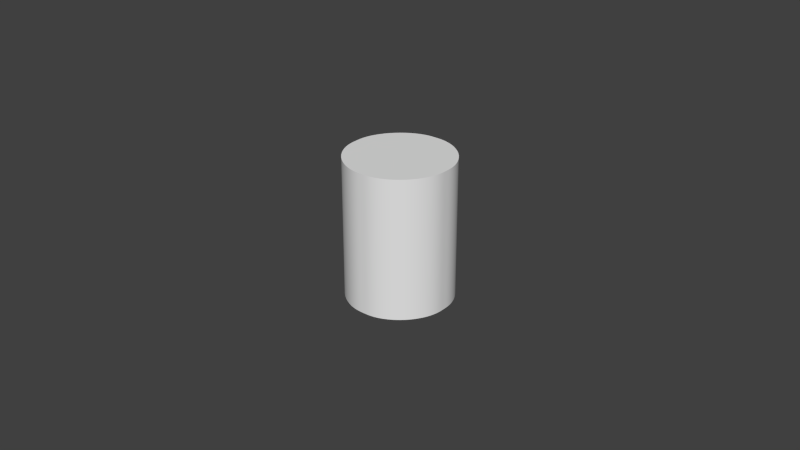 # Source: Circular_X-Sections_1.0mm_-_10.0mm_MASTER.blend  (saved by Blender 2.74.0; exported with 4.5.12 LTS)
import bpy
from mathutils import Matrix  # noqa: F401  (used for matrix-valued properties, if any)

bpy.ops.wm.read_factory_settings(use_empty=True)
scene = bpy.context.scene
scene.name = 'Scene'

# ---- collections
col_collection_1 = bpy.data.collections.new('Collection 1'); scene.collection.children.link(col_collection_1)

# ---- world
world_world = bpy.data.worlds.new('World'); scene.world = world_world
world_world.use_nodes = True; world_world.node_tree.nodes.clear()
_N = world_world.node_tree.nodes; _L = world_world.node_tree.links
n0 = _N.new('ShaderNodeOutputWorld'); n0.name = 'World Output'; n0.location = (300, 300)
n1 = _N.new('ShaderNodeBackground'); n1.name = 'Background'; n1.location = (10, 300)
n1.inputs[0].default_value = (0.05088, 0.05088, 0.05088, 1.0)
_L.new(n1.outputs[0], n0.inputs[0])
n0.is_active_output = True
world_world.color = (0.05088, 0.05088, 0.05088)
world_world.use_sun_shadow = False
world_world.sun_shadow_jitter_overblur = 0.0
world_world.cycles.sampling_method = 'MANUAL'
world_world.cycles.sample_map_resolution = 256

# ---- curves / text
cu_nurbscircle_063 = bpy.data.curves.new('NurbsCircle.063', 'CURVE')
cu_nurbscircle_063.dimensions = '3D'
_sp = cu_nurbscircle_063.splines.new('NURBS'); _sp.points.add(7)
_sp.points.foreach_set('co', [0.0, -0.4, 0.0, 1.0, -0.4, -0.4, 0.0, 0.3536, -0.4, 0.0, 0.0, 1.0, -0.4, 0.4, 0.0, 0.3536, 0.0, 0.4, 0.0, 1.0, 0.4, 0.4, 0.0, 0.3536, 0.4, 0.0, 0.0, 1.0, 0.4, -0.4, 0.0, 0.3536])
_sp.order_v = 0
_sp.use_cyclic_u = True
cu_nurbscircle_063.use_path = True
cu_nurbscircle_063.use_path_clamp = True
cu_nurbscircle_063.bevel_resolution = 0
cu_nurbscircle_063.fill_mode = 'HALF'
cu_nurbscircle_061 = bpy.data.curves.new('NurbsCircle.061', 'CURVE')
cu_nurbscircle_061.dimensions = '3D'
_sp = cu_nurbscircle_061.splines.new('NURBS'); _sp.points.add(7)
_sp.points.foreach_set('co', [0.0, -5.0, 0.0, 1.0, -5.0, -5.0, 0.0, 0.3536, -5.0, 0.0, 0.0, 1.0, -5.0, 5.0, 0.0, 0.3536, 0.0, 5.0, 0.0, 1.0, 5.0, 5.0, 0.0, 0.3536, 5.0, 0.0, 0.0, 1.0, 5.0, -5.0, 0.0, 0.3536])
_sp.order_v = 0
_sp.use_cyclic_u = True
cu_nurbscircle_061.use_path = True
cu_nurbscircle_061.use_path_clamp = True
cu_nurbscircle_061.bevel_resolution = 0
cu_nurbscircle_061.fill_mode = 'HALF'
cu_nurbscircle_059 = bpy.data.curves.new('NurbsCircle.059', 'CURVE')
cu_nurbscircle_059.dimensions = '3D'
_sp = cu_nurbscircle_059.splines.new('NURBS'); _sp.points.add(7)
_sp.points.foreach_set('co', [0.0, -4.75, 0.0, 1.0, -4.75, -4.75, 0.0, 0.3536, -4.75, 0.0, 0.0, 1.0, -4.75, 4.75, 0.0, 0.3536, 0.0, 4.75, 0.0, 1.0, 4.75, 4.75, 0.0, 0.3536, 4.75, 0.0, 0.0, 1.0, 4.75, -4.75, 0.0, 0.3536])
_sp.order_v = 0
_sp.use_cyclic_u = True
cu_nurbscircle_059.use_path = True
cu_nurbscircle_059.use_path_clamp = True
cu_nurbscircle_059.bevel_resolution = 0
cu_nurbscircle_059.fill_mode = 'HALF'
cu_nurbscircle_057 = bpy.data.curves.new('NurbsCircle.057', 'CURVE')
cu_nurbscircle_057.dimensions = '3D'
_sp = cu_nurbscircle_057.splines.new('NURBS'); _sp.points.add(7)
_sp.points.foreach_set('co', [0.0, -4.5, 0.0, 1.0, -4.5, -4.5, 0.0, 0.3536, -4.5, 0.0, 0.0, 1.0, -4.5, 4.5, 0.0, 0.3536, 0.0, 4.5, 0.0, 1.0, 4.5, 4.5, 0.0, 0.3536, 4.5, 0.0, 0.0, 1.0, 4.5, -4.5, 0.0, 0.3536])
_sp.order_v = 0
_sp.use_cyclic_u = True
cu_nurbscircle_057.use_path = True
cu_nurbscircle_057.use_path_clamp = True
cu_nurbscircle_057.bevel_resolution = 0
cu_nurbscircle_057.fill_mode = 'HALF'
cu_nurbscircle_055 = bpy.data.curves.new('NurbsCircle.055', 'CURVE')
cu_nurbscircle_055.dimensions = '3D'
_sp = cu_nurbscircle_055.splines.new('NURBS'); _sp.points.add(7)
_sp.points.foreach_set('co', [0.0, -4.25, 0.0, 1.0, -4.25, -4.25, 0.0, 0.3536, -4.25, 0.0, 0.0, 1.0, -4.25, 4.25, 0.0, 0.3536, 0.0, 4.25, 0.0, 1.0, 4.25, 4.25, 0.0, 0.3536, 4.25, 0.0, 0.0, 1.0, 4.25, -4.25, 0.0, 0.3536])
_sp.order_v = 0
_sp.use_cyclic_u = True
cu_nurbscircle_055.use_path = True
cu_nurbscircle_055.use_path_clamp = True
cu_nurbscircle_055.bevel_resolution = 0
cu_nurbscircle_055.fill_mode = 'HALF'
cu_nurbscircle_053 = bpy.data.curves.new('NurbsCircle.053', 'CURVE')
cu_nurbscircle_053.dimensions = '3D'
_sp = cu_nurbscircle_053.splines.new('NURBS'); _sp.points.add(7)
_sp.points.foreach_set('co', [0.0, -4.0, 0.0, 1.0, -4.0, -4.0, 0.0, 0.3536, -4.0, 0.0, 0.0, 1.0, -4.0, 4.0, 0.0, 0.3536, 0.0, 4.0, 0.0, 1.0, 4.0, 4.0, 0.0, 0.3536, 4.0, 0.0, 0.0, 1.0, 4.0, -4.0, 0.0, 0.3536])
_sp.order_v = 0
_sp.use_cyclic_u = True
cu_nurbscircle_053.use_path = True
cu_nurbscircle_053.use_path_clamp = True
cu_nurbscircle_053.bevel_resolution = 0
cu_nurbscircle_053.fill_mode = 'HALF'
cu_nurbscircle_051 = bpy.data.curves.new('NurbsCircle.051', 'CURVE')
cu_nurbscircle_051.dimensions = '3D'
_sp = cu_nurbscircle_051.splines.new('NURBS'); _sp.points.add(7)
_sp.points.foreach_set('co', [0.0, -3.75, 0.0, 1.0, -3.75, -3.75, 0.0, 0.3536, -3.75, 0.0, 0.0, 1.0, -3.75, 3.75, 0.0, 0.3536, 0.0, 3.75, 0.0, 1.0, 3.75, 3.75, 0.0, 0.3536, 3.75, 0.0, 0.0, 1.0, 3.75, -3.75, 0.0, 0.3536])
_sp.order_v = 0
_sp.use_cyclic_u = True
cu_nurbscircle_051.use_path = True
cu_nurbscircle_051.use_path_clamp = True
cu_nurbscircle_051.bevel_resolution = 0
cu_nurbscircle_051.fill_mode = 'HALF'
cu_nurbscircle_049 = bpy.data.curves.new('NurbsCircle.049', 'CURVE')
cu_nurbscircle_049.dimensions = '3D'
_sp = cu_nurbscircle_049.splines.new('NURBS'); _sp.points.add(7)
_sp.points.foreach_set('co', [0.0, -3.5, 0.0, 1.0, -3.5, -3.5, 0.0, 0.3536, -3.5, 0.0, 0.0, 1.0, -3.5, 3.5, 0.0, 0.3536, 0.0, 3.5, 0.0, 1.0, 3.5, 3.5, 0.0, 0.3536, 3.5, 0.0, 0.0, 1.0, 3.5, -3.5, 0.0, 0.3536])
_sp.order_v = 0
_sp.use_cyclic_u = True
cu_nurbscircle_049.use_path = True
cu_nurbscircle_049.use_path_clamp = True
cu_nurbscircle_049.bevel_resolution = 0
cu_nurbscircle_049.fill_mode = 'HALF'
cu_nurbscircle_047 = bpy.data.curves.new('NurbsCircle.047', 'CURVE')
cu_nurbscircle_047.dimensions = '3D'
_sp = cu_nurbscircle_047.splines.new('NURBS'); _sp.points.add(7)
_sp.points.foreach_set('co', [0.0, -3.25, 0.0, 1.0, -3.25, -3.25, 0.0, 0.3536, -3.25, 0.0, 0.0, 1.0, -3.25, 3.25, 0.0, 0.3536, 0.0, 3.25, 0.0, 1.0, 3.25, 3.25, 0.0, 0.3536, 3.25, 0.0, 0.0, 1.0, 3.25, -3.25, 0.0, 0.3536])
_sp.order_v = 0
_sp.use_cyclic_u = True
cu_nurbscircle_047.use_path = True
cu_nurbscircle_047.use_path_clamp = True
cu_nurbscircle_047.bevel_resolution = 0
cu_nurbscircle_047.fill_mode = 'HALF'
cu_nurbscircle_046 = bpy.data.curves.new('NurbsCircle.046', 'CURVE')
cu_nurbscircle_046.dimensions = '3D'
_sp = cu_nurbscircle_046.splines.new('NURBS'); _sp.points.add(7)
_sp.points.foreach_set('co', [0.0, -2.75, 0.0, 1.0, -2.75, -2.75, 0.0, 0.3536, -2.75, 0.0, 0.0, 1.0, -2.75, 2.75, 0.0, 0.3536, 0.0, 2.75, 0.0, 1.0, 2.75, 2.75, 0.0, 0.3536, 2.75, 0.0, 0.0, 1.0, 2.75, -2.75, 0.0, 0.3536])
_sp.order_v = 0
_sp.use_cyclic_u = True
cu_nurbscircle_046.use_path = True
cu_nurbscircle_046.use_path_clamp = True
cu_nurbscircle_046.bevel_resolution = 0
cu_nurbscircle_046.fill_mode = 'HALF'
cu_nurbscircle_045 = bpy.data.curves.new('NurbsCircle.045', 'CURVE')
cu_nurbscircle_045.dimensions = '3D'
_sp = cu_nurbscircle_045.splines.new('NURBS'); _sp.points.add(7)
_sp.points.foreach_set('co', [0.0, -2.25, 0.0, 1.0, -2.25, -2.25, 0.0, 0.3536, -2.25, 0.0, 0.0, 1.0, -2.25, 2.25, 0.0, 0.3536, 0.0, 2.25, 0.0, 1.0, 2.25, 2.25, 0.0, 0.3536, 2.25, 0.0, 0.0, 1.0, 2.25, -2.25, 0.0, 0.3536])
_sp.order_v = 0
_sp.use_cyclic_u = True
cu_nurbscircle_045.use_path = True
cu_nurbscircle_045.use_path_clamp = True
cu_nurbscircle_045.bevel_resolution = 0
cu_nurbscircle_045.fill_mode = 'HALF'
cu_nurbscircle_043 = bpy.data.curves.new('NurbsCircle.043', 'CURVE')
cu_nurbscircle_043.dimensions = '3D'
_sp = cu_nurbscircle_043.splines.new('NURBS'); _sp.points.add(7)
_sp.points.foreach_set('co', [0.0, -1.75, 0.0, 1.0, -1.75, -1.75, 0.0, 0.3536, -1.75, 0.0, 0.0, 1.0, -1.75, 1.75, 0.0, 0.3536, 0.0, 1.75, 0.0, 1.0, 1.75, 1.75, 0.0, 0.3536, 1.75, 0.0, 0.0, 1.0, 1.75, -1.75, 0.0, 0.3536])
_sp.order_v = 0
_sp.use_cyclic_u = True
cu_nurbscircle_043.use_path = True
cu_nurbscircle_043.use_path_clamp = True
cu_nurbscircle_043.bevel_resolution = 0
cu_nurbscircle_043.fill_mode = 'HALF'
cu_nurbscircle_041 = bpy.data.curves.new('NurbsCircle.041', 'CURVE')
cu_nurbscircle_041.dimensions = '3D'
_sp = cu_nurbscircle_041.splines.new('NURBS'); _sp.points.add(7)
_sp.points.foreach_set('co', [0.0, -1.25, 0.0, 1.0, -1.25, -1.25, 0.0, 0.3536, -1.25, 0.0, 0.0, 1.0, -1.25, 1.25, 0.0, 0.3536, 0.0, 1.25, 0.0, 1.0, 1.25, 1.25, 0.0, 0.3536, 1.25, 0.0, 0.0, 1.0, 1.25, -1.25, 0.0, 0.3536])
_sp.order_v = 0
_sp.use_cyclic_u = True
cu_nurbscircle_041.use_path = True
cu_nurbscircle_041.use_path_clamp = True
cu_nurbscircle_041.bevel_resolution = 0
cu_nurbscircle_041.fill_mode = 'HALF'
cu_nurbscircle_039 = bpy.data.curves.new('NurbsCircle.039', 'CURVE')
cu_nurbscircle_039.dimensions = '3D'
_sp = cu_nurbscircle_039.splines.new('NURBS'); _sp.points.add(7)
_sp.points.foreach_set('co', [0.0, -0.75, 0.0, 1.0, -0.75, -0.75, 0.0, 0.3536, -0.75, 0.0, 0.0, 1.0, -0.75, 0.75, 0.0, 0.3536, 0.0, 0.75, 0.0, 1.0, 0.75, 0.75, 0.0, 0.3536, 0.75, 0.0, 0.0, 1.0, 0.75, -0.75, 0.0, 0.3536])
_sp.order_v = 0
_sp.use_cyclic_u = True
cu_nurbscircle_039.use_path = True
cu_nurbscircle_039.use_path_clamp = True
cu_nurbscircle_039.bevel_resolution = 0
cu_nurbscircle_039.fill_mode = 'HALF'
cu_nurbscircle_009 = bpy.data.curves.new('NurbsCircle.009', 'CURVE')
cu_nurbscircle_009.dimensions = '3D'
_sp = cu_nurbscircle_009.splines.new('NURBS'); _sp.points.add(7)
_sp.points.foreach_set('co', [0.0, -0.5, 0.0, 1.0, -0.5, -0.5, 0.0, 0.3536, -0.5, 0.0, 0.0, 1.0, -0.5, 0.5, 0.0, 0.3536, 0.0, 0.5, 0.0, 1.0, 0.5, 0.5, 0.0, 0.3536, 0.5, 0.0, 0.0, 1.0, 0.5, -0.5, 0.0, 0.3536])
_sp.order_v = 0
_sp.use_cyclic_u = True
cu_nurbscircle_009.use_path = True
cu_nurbscircle_009.use_path_clamp = True
cu_nurbscircle_009.bevel_resolution = 0
cu_nurbscircle_009.fill_mode = 'HALF'
cu_nurbscircle_029 = bpy.data.curves.new('NurbsCircle.029', 'CURVE')
cu_nurbscircle_029.dimensions = '3D'
_sp = cu_nurbscircle_029.splines.new('NURBS'); _sp.points.add(7)
_sp.points.foreach_set('co', [0.0, -1.0, 0.0, 1.0, -1.0, -1.0, 0.0, 0.3536, -1.0, 0.0, 0.0, 1.0, -1.0, 1.0, 0.0, 0.3536, 0.0, 1.0, 0.0, 1.0, 1.0, 1.0, 0.0, 0.3536, 1.0, 0.0, 0.0, 1.0, 1.0, -1.0, 0.0, 0.3536])
_sp.order_v = 0
_sp.use_cyclic_u = True
cu_nurbscircle_029.use_path = True
cu_nurbscircle_029.use_path_clamp = True
cu_nurbscircle_029.bevel_resolution = 0
cu_nurbscircle_029.fill_mode = 'HALF'
cu_nurbscircle_031 = bpy.data.curves.new('NurbsCircle.031', 'CURVE')
cu_nurbscircle_031.dimensions = '3D'
_sp = cu_nurbscircle_031.splines.new('NURBS'); _sp.points.add(7)
_sp.points.foreach_set('co', [0.0, -1.5, 0.0, 1.0, -1.5, -1.5, 0.0, 0.3536, -1.5, 0.0, 0.0, 1.0, -1.5, 1.5, 0.0, 0.3536, 0.0, 1.5, 0.0, 1.0, 1.5, 1.5, 0.0, 0.3536, 1.5, 0.0, 0.0, 1.0, 1.5, -1.5, 0.0, 0.3536])
_sp.order_v = 0
_sp.use_cyclic_u = True
cu_nurbscircle_031.use_path = True
cu_nurbscircle_031.use_path_clamp = True
cu_nurbscircle_031.bevel_resolution = 0
cu_nurbscircle_031.fill_mode = 'HALF'
cu_nurbscircle_033 = bpy.data.curves.new('NurbsCircle.033', 'CURVE')
cu_nurbscircle_033.dimensions = '3D'
_sp = cu_nurbscircle_033.splines.new('NURBS'); _sp.points.add(7)
_sp.points.foreach_set('co', [0.0, -2.0, 0.0, 1.0, -2.0, -2.0, 0.0, 0.3536, -2.0, 0.0, 0.0, 1.0, -2.0, 2.0, 0.0, 0.3536, 0.0, 2.0, 0.0, 1.0, 2.0, 2.0, 0.0, 0.3536, 2.0, 0.0, 0.0, 1.0, 2.0, -2.0, 0.0, 0.3536])
_sp.order_v = 0
_sp.use_cyclic_u = True
cu_nurbscircle_033.use_path = True
cu_nurbscircle_033.use_path_clamp = True
cu_nurbscircle_033.bevel_resolution = 0
cu_nurbscircle_033.fill_mode = 'HALF'
cu_nurbscircle_035 = bpy.data.curves.new('NurbsCircle.035', 'CURVE')
cu_nurbscircle_035.dimensions = '3D'
_sp = cu_nurbscircle_035.splines.new('NURBS'); _sp.points.add(7)
_sp.points.foreach_set('co', [0.0, -2.5, 0.0, 1.0, -2.5, -2.5, 0.0, 0.3536, -2.5, 0.0, 0.0, 1.0, -2.5, 2.5, 0.0, 0.3536, 0.0, 2.5, 0.0, 1.0, 2.5, 2.5, 0.0, 0.3536, 2.5, 0.0, 0.0, 1.0, 2.5, -2.5, 0.0, 0.3536])
_sp.order_v = 0
_sp.use_cyclic_u = True
cu_nurbscircle_035.use_path = True
cu_nurbscircle_035.use_path_clamp = True
cu_nurbscircle_035.bevel_resolution = 0
cu_nurbscircle_035.fill_mode = 'HALF'
cu_nurbscircle_037 = bpy.data.curves.new('NurbsCircle.037', 'CURVE')
cu_nurbscircle_037.dimensions = '3D'
_sp = cu_nurbscircle_037.splines.new('NURBS'); _sp.points.add(7)
_sp.points.foreach_set('co', [0.0, -3.0, 0.0, 1.0, -3.0, -3.0, 0.0, 0.3536, -3.0, 0.0, 0.0, 1.0, -3.0, 3.0, 0.0, 0.3536, 0.0, 3.0, 0.0, 1.0, 3.0, 3.0, 0.0, 0.3536, 3.0, 0.0, 0.0, 1.0, 3.0, -3.0, 0.0, 0.3536])
_sp.order_v = 0
_sp.use_cyclic_u = True
cu_nurbscircle_037.use_path = True
cu_nurbscircle_037.use_path_clamp = True
cu_nurbscircle_037.bevel_resolution = 0
cu_nurbscircle_037.fill_mode = 'HALF'
cu_nurbspath = bpy.data.curves.new('NurbsPath', 'CURVE')
cu_nurbspath.dimensions = '3D'
_sp = cu_nurbspath.splines.new('NURBS'); _sp.points.add(4)
_sp.points.foreach_set('co', [-1.51e-07, -1.51e-07, -2.0, 1.0, -7.55e-08, -7.55e-08, -1.0, 1.0, 0.0, 0.0, 0.0, 1.0, 7.55e-08, 7.55e-08, 1.0, 1.0, 1.51e-07, 1.51e-07, 2.0, 1.0])
_sp.order_u = 5
_sp.order_v = 0
_sp.use_endpoint_u = True
cu_nurbspath.use_path = True
cu_nurbspath.use_path_clamp = True
cu_nurbspath.bevel_mode = 'OBJECT'
cu_nurbspath.bevel_resolution = 0
cu_nurbspath.fill_mode = 'HALF'
cu_nurbspath.use_fill_caps = True

# ---- objects
ob_01_x_section_diameter_0_8mm = bpy.data.objects.new('01 X-Section Diameter 0.8mm', cu_nurbscircle_063)
ob_01_x_section_diameter_10_0mm = bpy.data.objects.new('01 X-Section Diameter 10.0mm', cu_nurbscircle_061)
ob_01_x_section_diameter_9_5mm = bpy.data.objects.new('01 X-Section Diameter 9.5mm', cu_nurbscircle_059)
ob_01_x_section_diameter_9_0mm = bpy.data.objects.new('01 X-Section Diameter 9.0mm', cu_nurbscircle_057)
ob_01_x_section_diameter_8_5mm = bpy.data.objects.new('01 X-Section Diameter 8.5mm', cu_nurbscircle_055)
ob_01_x_section_diameter_8_0mm = bpy.data.objects.new('01 X-Section Diameter 8.0mm', cu_nurbscircle_053)
ob_01_x_section_diameter_7_5mm = bpy.data.objects.new('01 X-Section Diameter 7.5mm', cu_nurbscircle_051)
ob_01_x_section_diameter_7_0mm = bpy.data.objects.new('01 X-Section Diameter 7.0mm', cu_nurbscircle_049)
ob_01_x_section_diameter_6_5mm = bpy.data.objects.new('01 X-Section Diameter 6.5mm', cu_nurbscircle_047)
ob_01_x_section_diameter_5_5mm = bpy.data.objects.new('01 X-Section Diameter 5.5mm', cu_nurbscircle_046)
ob_01_x_section_diameter_4_5mm = bpy.data.objects.new('01 X-Section Diameter 4.5mm', cu_nurbscircle_045)
ob_01_x_section_diameter_3_5mm = bpy.data.objects.new('01 X-Section Diameter 3.5mm', cu_nurbscircle_043)
ob_01_x_section_diameter_2_5mm = bpy.data.objects.new('01 X-Section Diameter 2.5mm', cu_nurbscircle_041)
ob_01_x_section_diameter_1_5mm = bpy.data.objects.new('01 X-Section Diameter 1.5mm', cu_nurbscircle_039)
ob_01_x_section_diameter_1_0mm = bpy.data.objects.new('01 X-Section Diameter 1.0mm', cu_nurbscircle_009)
ob_01_x_section_diameter_2_0mm = bpy.data.objects.new('01 X-Section Diameter 2.0mm', cu_nurbscircle_029)
ob_01_x_section_diameter_3_0mm = bpy.data.objects.new('01 X-Section Diameter 3.0mm', cu_nurbscircle_031)
ob_01_x_section_diameter_4_0mm = bpy.data.objects.new('01 X-Section Diameter 4.0mm', cu_nurbscircle_033)
ob_01_x_section_diameter_5_0mm = bpy.data.objects.new('01 X-Section Diameter 5.0mm', cu_nurbscircle_035)
ob_01_x_section_diameter_6_0mm = bpy.data.objects.new('01 X-Section Diameter 6.0mm', cu_nurbscircle_037)
ob_default_object___curve_path = bpy.data.objects.new(' Default Object - Curve Path', cu_nurbspath)

# ---- transforms, parenting, visibility, modifiers, constraints
ob_01_x_section_diameter_0_8mm.location = (0.0, 0.0, 0.0)
ob_01_x_section_diameter_0_8mm.hide_viewport = True
ob_01_x_section_diameter_0_8mm.hide_select = True
ob_01_x_section_diameter_0_8mm.lineart.crease_threshold = 0.0
ob_01_x_section_diameter_10_0mm.location = (0.0, 0.0, 0.0)
ob_01_x_section_diameter_10_0mm.hide_viewport = True
ob_01_x_section_diameter_10_0mm.hide_select = True
ob_01_x_section_diameter_10_0mm.lineart.crease_threshold = 0.0
ob_01_x_section_diameter_9_5mm.location = (0.0, 0.0, 0.0)
ob_01_x_section_diameter_9_5mm.hide_viewport = True
ob_01_x_section_diameter_9_5mm.hide_select = True
ob_01_x_section_diameter_9_5mm.lineart.crease_threshold = 0.0
ob_01_x_section_diameter_9_0mm.location = (0.0, 0.0, 0.0)
ob_01_x_section_diameter_9_0mm.hide_viewport = True
ob_01_x_section_diameter_9_0mm.hide_select = True
ob_01_x_section_diameter_9_0mm.lineart.crease_threshold = 0.0
ob_01_x_section_diameter_8_5mm.location = (0.0, 0.0, 0.0)
ob_01_x_section_diameter_8_5mm.hide_viewport = True
ob_01_x_section_diameter_8_5mm.hide_select = True
ob_01_x_section_diameter_8_5mm.lineart.crease_threshold = 0.0
ob_01_x_section_diameter_8_0mm.location = (0.0, 0.0, 0.0)
ob_01_x_section_diameter_8_0mm.hide_viewport = True
ob_01_x_section_diameter_8_0mm.hide_select = True
ob_01_x_section_diameter_8_0mm.lineart.crease_threshold = 0.0
ob_01_x_section_diameter_7_5mm.location = (0.0, 0.0, 0.0)
ob_01_x_section_diameter_7_5mm.hide_viewport = True
ob_01_x_section_diameter_7_5mm.hide_select = True
ob_01_x_section_diameter_7_5mm.lineart.crease_threshold = 0.0
ob_01_x_section_diameter_7_0mm.location = (0.0, 0.0, 0.0)
ob_01_x_section_diameter_7_0mm.hide_viewport = True
ob_01_x_section_diameter_7_0mm.hide_select = True
ob_01_x_section_diameter_7_0mm.lineart.crease_threshold = 0.0
ob_01_x_section_diameter_6_5mm.location = (0.0, 0.0, 0.0)
ob_01_x_section_diameter_6_5mm.hide_viewport = True
ob_01_x_section_diameter_6_5mm.hide_select = True
ob_01_x_section_diameter_6_5mm.lineart.crease_threshold = 0.0
ob_01_x_section_diameter_5_5mm.location = (0.0, 0.0, 0.0)
ob_01_x_section_diameter_5_5mm.hide_viewport = True
ob_01_x_section_diameter_5_5mm.hide_select = True
ob_01_x_section_diameter_5_5mm.lineart.crease_threshold = 0.0
ob_01_x_section_diameter_4_5mm.location = (0.0, 0.0, 0.0)
ob_01_x_section_diameter_4_5mm.hide_viewport = True
ob_01_x_section_diameter_4_5mm.hide_select = True
ob_01_x_section_diameter_4_5mm.lineart.crease_threshold = 0.0
ob_01_x_section_diameter_3_5mm.location = (0.0, 0.0, 0.0)
ob_01_x_section_diameter_3_5mm.hide_viewport = True
ob_01_x_section_diameter_3_5mm.hide_select = True
ob_01_x_section_diameter_3_5mm.lineart.crease_threshold = 0.0
ob_01_x_section_diameter_2_5mm.location = (0.0, 0.0, 0.0)
ob_01_x_section_diameter_2_5mm.hide_viewport = True
ob_01_x_section_diameter_2_5mm.hide_select = True
ob_01_x_section_diameter_2_5mm.lineart.crease_threshold = 0.0
ob_01_x_section_diameter_1_5mm.location = (0.0, 0.0, 0.0)
ob_01_x_section_diameter_1_5mm.hide_viewport = True
ob_01_x_section_diameter_1_5mm.hide_select = True
ob_01_x_section_diameter_1_5mm.lineart.crease_threshold = 0.0
ob_01_x_section_diameter_1_0mm.location = (0.0, 0.0, 0.0)
ob_01_x_section_diameter_1_0mm.hide_viewport = True
ob_01_x_section_diameter_1_0mm.hide_select = True
ob_01_x_section_diameter_1_0mm.lineart.crease_threshold = 0.0
ob_01_x_section_diameter_2_0mm.location = (0.0, 0.0, 0.0)
ob_01_x_section_diameter_2_0mm.hide_viewport = True
ob_01_x_section_diameter_2_0mm.hide_select = True
ob_01_x_section_diameter_2_0mm.lineart.crease_threshold = 0.0
ob_01_x_section_diameter_3_0mm.location = (0.0, 0.0, 0.0)
ob_01_x_section_diameter_3_0mm.hide_viewport = True
ob_01_x_section_diameter_3_0mm.hide_select = True
ob_01_x_section_diameter_3_0mm.lineart.crease_threshold = 0.0
ob_01_x_section_diameter_4_0mm.location = (0.0, 0.0, 0.0)
ob_01_x_section_diameter_4_0mm.hide_viewport = True
ob_01_x_section_diameter_4_0mm.hide_select = True
ob_01_x_section_diameter_4_0mm.lineart.crease_threshold = 0.0
ob_01_x_section_diameter_5_0mm.location = (0.0, 0.0, 0.0)
ob_01_x_section_diameter_5_0mm.hide_viewport = True
ob_01_x_section_diameter_5_0mm.hide_select = True
ob_01_x_section_diameter_5_0mm.lineart.crease_threshold = 0.0
ob_01_x_section_diameter_6_0mm.location = (0.0, 0.0, 0.0)
ob_01_x_section_diameter_6_0mm.hide_viewport = True
ob_01_x_section_diameter_6_0mm.hide_select = True
ob_01_x_section_diameter_6_0mm.lineart.crease_threshold = 0.0
ob_default_object___curve_path.location = (0.0, 0.0, 0.0)
ob_default_object___curve_path.lineart.crease_threshold = 0.0
cu_nurbspath.bevel_object = ob_01_x_section_diameter_3_0mm

# ---- collection membership
col_collection_1.objects.link(ob_01_x_section_diameter_0_8mm)
col_collection_1.objects.link(ob_01_x_section_diameter_10_0mm)
col_collection_1.objects.link(ob_01_x_section_diameter_9_5mm)
col_collection_1.objects.link(ob_01_x_section_diameter_9_0mm)
col_collection_1.objects.link(ob_01_x_section_diameter_8_5mm)
col_collection_1.objects.link(ob_01_x_section_diameter_8_0mm)
col_collection_1.objects.link(ob_01_x_section_diameter_7_5mm)
col_collection_1.objects.link(ob_01_x_section_diameter_7_0mm)
col_collection_1.objects.link(ob_01_x_section_diameter_6_5mm)
col_collection_1.objects.link(ob_01_x_section_diameter_5_5mm)
col_collection_1.objects.link(ob_01_x_section_diameter_4_5mm)
col_collection_1.objects.link(ob_01_x_section_diameter_3_5mm)
col_collection_1.objects.link(ob_01_x_section_diameter_2_5mm)
col_collection_1.objects.link(ob_01_x_section_diameter_1_5mm)
col_collection_1.objects.link(ob_01_x_section_diameter_1_0mm)
col_collection_1.objects.link(ob_01_x_section_diameter_2_0mm)
col_collection_1.objects.link(ob_01_x_section_diameter_3_0mm)
col_collection_1.objects.link(ob_01_x_section_diameter_4_0mm)
col_collection_1.objects.link(ob_01_x_section_diameter_5_0mm)
col_collection_1.objects.link(ob_01_x_section_diameter_6_0mm)
col_collection_1.objects.link(ob_default_object___curve_path)

# ---- scene / render settings (as saved in the file)
scene.frame_start = 1; scene.frame_end = 250; scene.frame_set(0)
scene.render.engine = 'CYCLES'
scene.render.resolution_percentage = 50
scene.render.dither_intensity = 0.0
scene.cycles.use_denoising = False
scene.cycles.samples = 100
scene.cycles.sampling_pattern = 'TABULATED_SOBOL'
scene.cycles.light_sampling_threshold = 0.0
scene.cycles.use_adaptive_sampling = False
scene.cycles.use_light_tree = False
scene.cycles.caustics_reflective = False
scene.cycles.caustics_refractive = False
scene.cycles.blur_glossy = 0.0
scene.cycles.pixel_filter_type = 'GAUSSIAN'
scene.cycles.sample_clamp_indirect = 1.0
scene.view_settings.view_transform = 'Standard'
scene.unit_settings.scale_length = 0.001
bpy.context.view_layer.update()

# ---- added for rendering (the .blend has no active camera and no usable light): camera, sun
cam_auto = bpy.data.cameras.new('AutoCamera')
cam_auto.lens = 50.0
cam_auto.sensor_width = 36.0
cam_auto.clip_end = 1000.0
ob_auto_camera = bpy.data.objects.new('AutoCamera', cam_auto)
scene.collection.objects.link(ob_auto_camera)
ob_auto_camera.location = (16.654, -19.9849, 13.3232)
ob_auto_camera.rotation_euler = (1.09748, -7.21219e-08, 0.694738)
scene.camera = ob_auto_camera
light_auto_sun = bpy.data.lights.new('AutoSun', 'SUN')
light_auto_sun.energy = 3.0
light_auto_sun.angle = 0.0523599
ob_auto_sun = bpy.data.objects.new('AutoSun', light_auto_sun)
scene.collection.objects.link(ob_auto_sun)
ob_auto_sun.rotation_euler = (0.872665, 0.174533, 0.523599)
bpy.context.view_layer.update()
